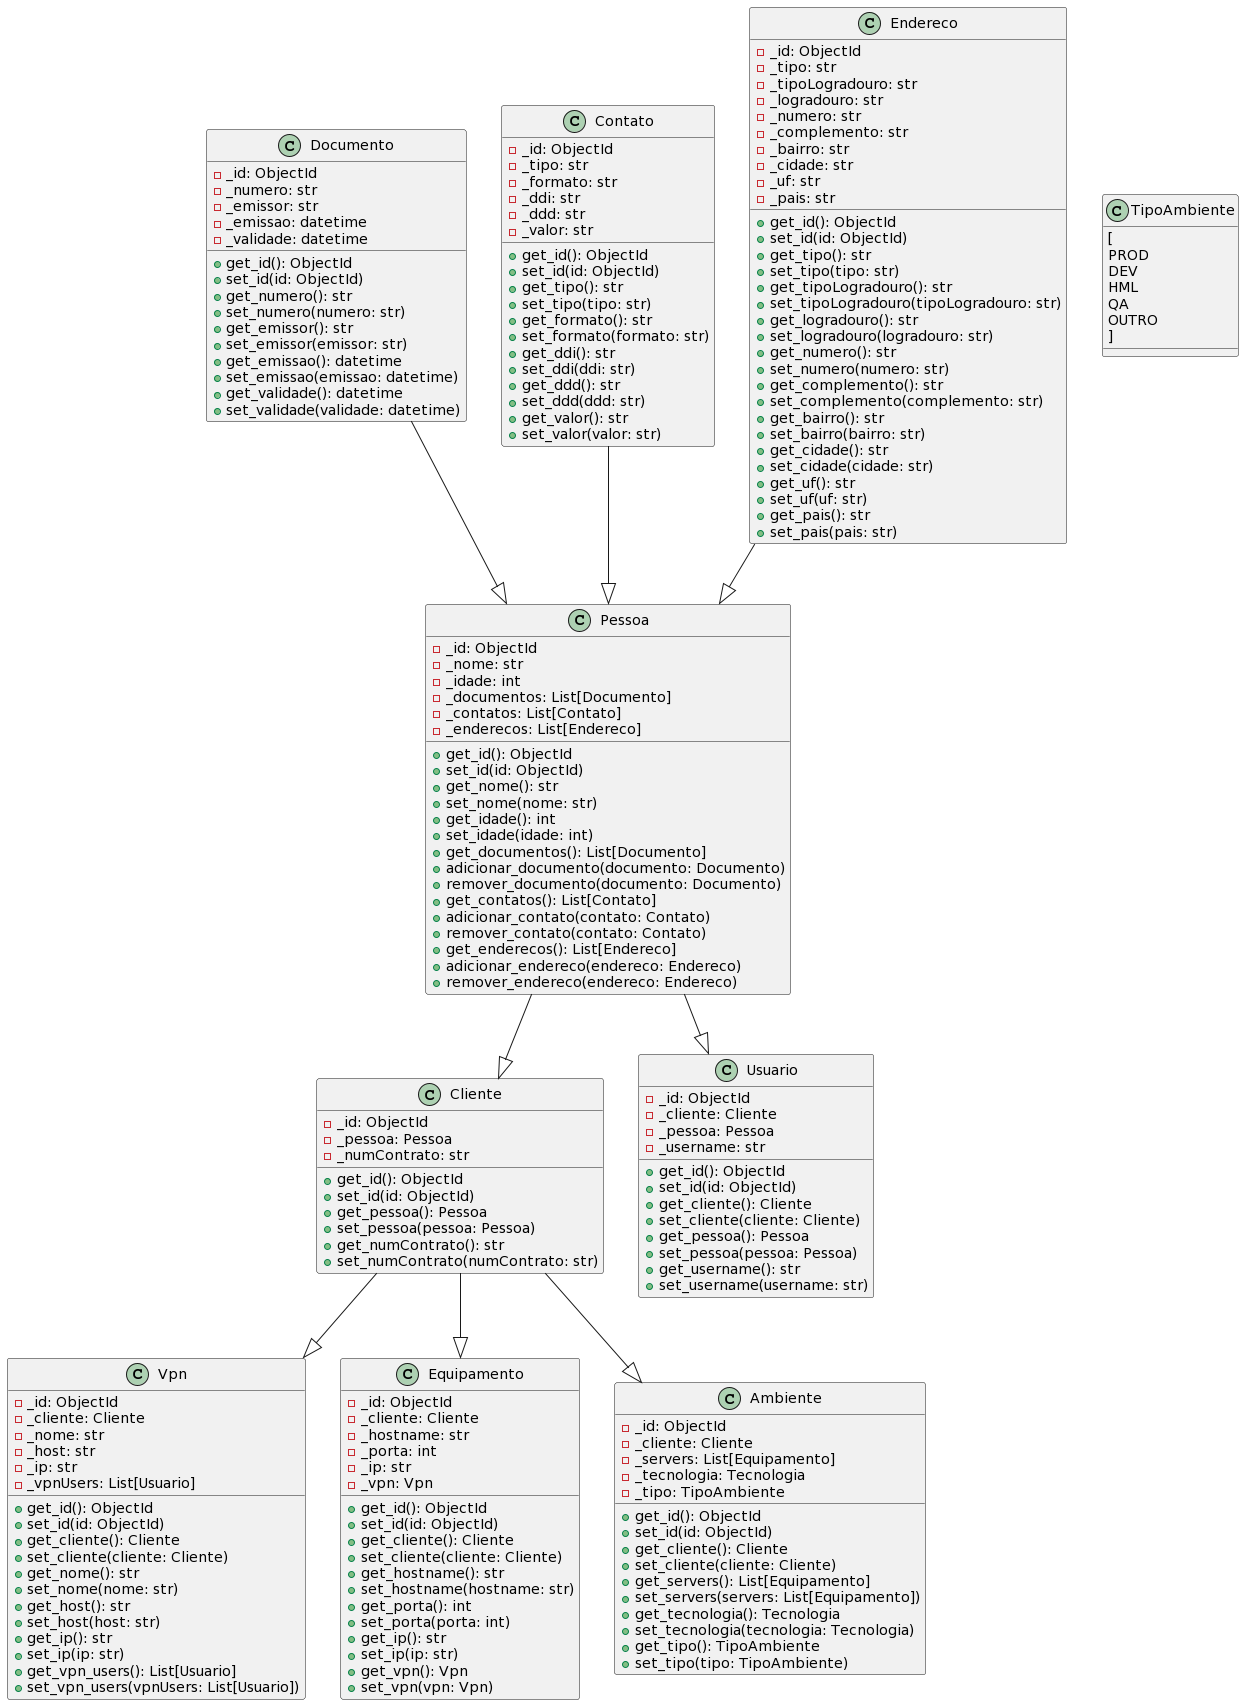

The diagram above was rendered by PlantUML. Its source (embedded in the PNG):
@startuml
class Documento {
        - _id: ObjectId
        - _numero: str
        - _emissor: str
        - _emissao: datetime
        - _validade: datetime
        + get_id(): ObjectId
        + set_id(id: ObjectId)
        + get_numero(): str
        + set_numero(numero: str)
        + get_emissor(): str
        + set_emissor(emissor: str)
        + get_emissao(): datetime
        + set_emissao(emissao: datetime)
        + get_validade(): datetime
        + set_validade(validade: datetime)
    }

    class Contato {
        - _id: ObjectId
        - _tipo: str
        - _formato: str
        - _ddi: str
        - _ddd: str
        - _valor: str
        + get_id(): ObjectId
        + set_id(id: ObjectId)
        + get_tipo(): str
        + set_tipo(tipo: str)
        + get_formato(): str
        + set_formato(formato: str)
        + get_ddi(): str
        + set_ddi(ddi: str)
        + get_ddd(): str
        + set_ddd(ddd: str)
        + get_valor(): str
        + set_valor(valor: str)
    }

    class Endereco {
        - _id: ObjectId
        - _tipo: str
        - _tipoLogradouro: str
        - _logradouro: str
        - _numero: str
        - _complemento: str
        - _bairro: str
        - _cidade: str
        - _uf: str
        - _pais: str
        + get_id(): ObjectId
        + set_id(id: ObjectId)
        + get_tipo(): str
        + set_tipo(tipo: str)
        + get_tipoLogradouro(): str
        + set_tipoLogradouro(tipoLogradouro: str)
        + get_logradouro(): str
        + set_logradouro(logradouro: str)
        + get_numero(): str
        + set_numero(numero: str)
        + get_complemento(): str
        + set_complemento(complemento: str)
        + get_bairro(): str
        + set_bairro(bairro: str)
        + get_cidade(): str
        + set_cidade(cidade: str)
        + get_uf(): str
        + set_uf(uf: str)
        + get_pais(): str
        + set_pais(pais: str)
    }

    class Pessoa {
        - _id: ObjectId
        - _nome: str
        - _idade: int
        - _documentos: List[Documento]
        - _contatos: List[Contato]
        - _enderecos: List[Endereco]
        + get_id(): ObjectId
        + set_id(id: ObjectId)
        + get_nome(): str
        + set_nome(nome: str)
        + get_idade(): int
        + set_idade(idade: int)
        + get_documentos(): List[Documento]
        + adicionar_documento(documento: Documento)
        + remover_documento(documento: Documento)
        + get_contatos(): List[Contato]
        + adicionar_contato(contato: Contato)
        + remover_contato(contato: Contato)
        + get_enderecos(): List[Endereco]
        + adicionar_endereco(endereco: Endereco)
        + remover_endereco(endereco: Endereco)
    }

    class Cliente {
        - _id: ObjectId
        - _pessoa: Pessoa
        - _numContrato: str
        + get_id(): ObjectId
        + set_id(id: ObjectId)
        + get_pessoa(): Pessoa
        + set_pessoa(pessoa: Pessoa)
        + get_numContrato(): str
        + set_numContrato(numContrato: str)
    }

    class Usuario {
        - _id: ObjectId
        - _cliente: Cliente
        - _pessoa: Pessoa
        - _username: str
        + get_id(): ObjectId
        + set_id(id: ObjectId)
        + get_cliente(): Cliente
        + set_cliente(cliente: Cliente)
        + get_pessoa(): Pessoa
        + set_pessoa(pessoa: Pessoa)
        + get_username(): str
        + set_username(username: str)
    }

    class Vpn {
        - _id: ObjectId
        - _cliente: Cliente
        - _nome: str
        - _host: str
        - _ip: str
        - _vpnUsers: List[Usuario]
        + get_id(): ObjectId
        + set_id(id: ObjectId)
        + get_cliente(): Cliente
        + set_cliente(cliente: Cliente)
        + get_nome(): str
        + set_nome(nome: str)
        + get_host(): str
        + set_host(host: str)
        + get_ip(): str
        + set_ip(ip: str)
        + get_vpn_users(): List[Usuario]
        + set_vpn_users(vpnUsers: List[Usuario])
    }

    class Equipamento {
        - _id: ObjectId
        - _cliente: Cliente
        - _hostname: str
        - _porta: int
        - _ip: str
        - _vpn: Vpn
        + get_id(): ObjectId
        + set_id(id: ObjectId)
        + get_cliente(): Cliente
        + set_cliente(cliente: Cliente)
        + get_hostname(): str
        + set_hostname(hostname: str)
        + get_porta(): int
        + set_porta(porta: int)
        + get_ip(): str
        + set_ip(ip: str)
        + get_vpn(): Vpn
        + set_vpn(vpn: Vpn)
    }

    class Ambiente {
        - _id: ObjectId
        - _cliente: Cliente
        - _servers: List[Equipamento]
        - _tecnologia: Tecnologia
        - _tipo: TipoAmbiente
        + get_id(): ObjectId
        + set_id(id: ObjectId)
        + get_cliente(): Cliente
        + set_cliente(cliente: Cliente)
        + get_servers(): List[Equipamento]
        + set_servers(servers: List[Equipamento])
        + get_tecnologia(): Tecnologia
        + set_tecnologia(tecnologia: Tecnologia)
        + get_tipo(): TipoAmbiente
        + set_tipo(tipo: TipoAmbiente)
    }

    class TipoAmbiente {
        [
            PROD
            DEV
            HML
            QA
            OUTRO
        ]
    }

    Documento --|> Pessoa
    Contato --|> Pessoa
    Endereco --|> Pessoa
    Pessoa --|> Cliente
    Pessoa --|> Usuario
    Cliente --|> Vpn
    Cliente --|> Equipamento
    Cliente --|> Ambiente
@enduml